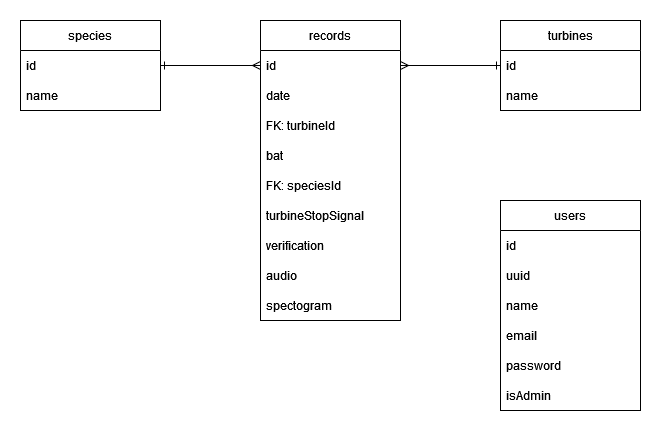

The diagram above was exported from draw.io. Its source (the exported page's mxGraphModel, read from the mxfile embedded in the PNG):
<mxGraphModel dx="1550" dy="824" grid="1" gridSize="10" guides="1" tooltips="1" connect="1" arrows="1" fold="1" page="1" pageScale="1" pageWidth="1169" pageHeight="827" math="0" shadow="0">
  <root>
    <mxCell id="0" />
    <mxCell id="1" parent="0" />
    <mxCell id="mJGBcQCxLzeSpUSI_eAS-1" value="species" style="swimlane;fontStyle=0;childLayout=stackLayout;horizontal=1;startSize=30;horizontalStack=0;resizeParent=1;resizeParentMax=0;resizeLast=0;collapsible=1;marginBottom=0;" vertex="1" parent="1">
      <mxGeometry x="275" y="219" width="140" height="90" as="geometry" />
    </mxCell>
    <mxCell id="mJGBcQCxLzeSpUSI_eAS-2" value="id" style="text;strokeColor=none;fillColor=none;align=left;verticalAlign=middle;spacingLeft=4;spacingRight=4;overflow=hidden;points=[[0,0.5],[1,0.5]];portConstraint=eastwest;rotatable=0;" vertex="1" parent="mJGBcQCxLzeSpUSI_eAS-1">
      <mxGeometry y="30" width="140" height="30" as="geometry" />
    </mxCell>
    <mxCell id="mJGBcQCxLzeSpUSI_eAS-3" value="name" style="text;strokeColor=none;fillColor=none;align=left;verticalAlign=middle;spacingLeft=4;spacingRight=4;overflow=hidden;points=[[0,0.5],[1,0.5]];portConstraint=eastwest;rotatable=0;" vertex="1" parent="mJGBcQCxLzeSpUSI_eAS-1">
      <mxGeometry y="60" width="140" height="30" as="geometry" />
    </mxCell>
    <mxCell id="mJGBcQCxLzeSpUSI_eAS-5" value="records" style="swimlane;fontStyle=0;childLayout=stackLayout;horizontal=1;startSize=30;horizontalStack=0;resizeParent=1;resizeParentMax=0;resizeLast=0;collapsible=1;marginBottom=0;" vertex="1" parent="1">
      <mxGeometry x="515" y="219" width="140" height="300" as="geometry">
        <mxRectangle x="440" y="100" width="80" height="30" as="alternateBounds" />
      </mxGeometry>
    </mxCell>
    <mxCell id="mJGBcQCxLzeSpUSI_eAS-6" value="id" style="text;strokeColor=none;fillColor=none;align=left;verticalAlign=middle;spacingLeft=4;spacingRight=4;overflow=hidden;points=[[0,0.5],[1,0.5]];portConstraint=eastwest;rotatable=0;" vertex="1" parent="mJGBcQCxLzeSpUSI_eAS-5">
      <mxGeometry y="30" width="140" height="30" as="geometry" />
    </mxCell>
    <mxCell id="mJGBcQCxLzeSpUSI_eAS-7" value="date" style="text;strokeColor=none;fillColor=none;align=left;verticalAlign=middle;spacingLeft=4;spacingRight=4;overflow=hidden;points=[[0,0.5],[1,0.5]];portConstraint=eastwest;rotatable=0;" vertex="1" parent="mJGBcQCxLzeSpUSI_eAS-5">
      <mxGeometry y="60" width="140" height="30" as="geometry" />
    </mxCell>
    <mxCell id="mJGBcQCxLzeSpUSI_eAS-8" value="FK: turbineId" style="text;strokeColor=none;fillColor=none;align=left;verticalAlign=middle;spacingLeft=4;spacingRight=4;overflow=hidden;points=[[0,0.5],[1,0.5]];portConstraint=eastwest;rotatable=0;" vertex="1" parent="mJGBcQCxLzeSpUSI_eAS-5">
      <mxGeometry y="90" width="140" height="30" as="geometry" />
    </mxCell>
    <mxCell id="mJGBcQCxLzeSpUSI_eAS-17" value="bat" style="text;strokeColor=none;fillColor=none;align=left;verticalAlign=middle;spacingLeft=4;spacingRight=4;overflow=hidden;points=[[0,0.5],[1,0.5]];portConstraint=eastwest;rotatable=0;" vertex="1" parent="mJGBcQCxLzeSpUSI_eAS-5">
      <mxGeometry y="120" width="140" height="30" as="geometry" />
    </mxCell>
    <mxCell id="mJGBcQCxLzeSpUSI_eAS-18" value="FK: speciesId" style="text;strokeColor=none;fillColor=none;align=left;verticalAlign=middle;spacingLeft=4;spacingRight=4;overflow=hidden;points=[[0,0.5],[1,0.5]];portConstraint=eastwest;rotatable=0;" vertex="1" parent="mJGBcQCxLzeSpUSI_eAS-5">
      <mxGeometry y="150" width="140" height="30" as="geometry" />
    </mxCell>
    <mxCell id="mJGBcQCxLzeSpUSI_eAS-19" value="turbineStopSignal" style="text;strokeColor=none;fillColor=none;align=left;verticalAlign=middle;spacingLeft=4;spacingRight=4;overflow=hidden;points=[[0,0.5],[1,0.5]];portConstraint=eastwest;rotatable=0;" vertex="1" parent="mJGBcQCxLzeSpUSI_eAS-5">
      <mxGeometry y="180" width="140" height="30" as="geometry" />
    </mxCell>
    <mxCell id="mJGBcQCxLzeSpUSI_eAS-20" value="verification" style="text;strokeColor=none;fillColor=none;align=left;verticalAlign=middle;spacingLeft=4;spacingRight=4;overflow=hidden;points=[[0,0.5],[1,0.5]];portConstraint=eastwest;rotatable=0;" vertex="1" parent="mJGBcQCxLzeSpUSI_eAS-5">
      <mxGeometry y="210" width="140" height="30" as="geometry" />
    </mxCell>
    <mxCell id="mJGBcQCxLzeSpUSI_eAS-21" value="audio" style="text;strokeColor=none;fillColor=none;align=left;verticalAlign=middle;spacingLeft=4;spacingRight=4;overflow=hidden;points=[[0,0.5],[1,0.5]];portConstraint=eastwest;rotatable=0;" vertex="1" parent="mJGBcQCxLzeSpUSI_eAS-5">
      <mxGeometry y="240" width="140" height="30" as="geometry" />
    </mxCell>
    <mxCell id="mJGBcQCxLzeSpUSI_eAS-22" value="spectogram" style="text;strokeColor=none;fillColor=none;align=left;verticalAlign=middle;spacingLeft=4;spacingRight=4;overflow=hidden;points=[[0,0.5],[1,0.5]];portConstraint=eastwest;rotatable=0;" vertex="1" parent="mJGBcQCxLzeSpUSI_eAS-5">
      <mxGeometry y="270" width="140" height="30" as="geometry" />
    </mxCell>
    <mxCell id="mJGBcQCxLzeSpUSI_eAS-13" value="turbines" style="swimlane;fontStyle=0;childLayout=stackLayout;horizontal=1;startSize=30;horizontalStack=0;resizeParent=1;resizeParentMax=0;resizeLast=0;collapsible=1;marginBottom=0;" vertex="1" parent="1">
      <mxGeometry x="755" y="219" width="140" height="90" as="geometry" />
    </mxCell>
    <mxCell id="mJGBcQCxLzeSpUSI_eAS-14" value="id" style="text;strokeColor=none;fillColor=none;align=left;verticalAlign=middle;spacingLeft=4;spacingRight=4;overflow=hidden;points=[[0,0.5],[1,0.5]];portConstraint=eastwest;rotatable=0;" vertex="1" parent="mJGBcQCxLzeSpUSI_eAS-13">
      <mxGeometry y="30" width="140" height="30" as="geometry" />
    </mxCell>
    <mxCell id="mJGBcQCxLzeSpUSI_eAS-15" value="name" style="text;strokeColor=none;fillColor=none;align=left;verticalAlign=middle;spacingLeft=4;spacingRight=4;overflow=hidden;points=[[0,0.5],[1,0.5]];portConstraint=eastwest;rotatable=0;" vertex="1" parent="mJGBcQCxLzeSpUSI_eAS-13">
      <mxGeometry y="60" width="140" height="30" as="geometry" />
    </mxCell>
    <mxCell id="mJGBcQCxLzeSpUSI_eAS-23" value="users" style="swimlane;fontStyle=0;childLayout=stackLayout;horizontal=1;startSize=30;horizontalStack=0;resizeParent=1;resizeParentMax=0;resizeLast=0;collapsible=1;marginBottom=0;" vertex="1" parent="1">
      <mxGeometry x="755" y="399" width="140" height="210" as="geometry" />
    </mxCell>
    <mxCell id="mJGBcQCxLzeSpUSI_eAS-24" value="id" style="text;strokeColor=none;fillColor=none;align=left;verticalAlign=middle;spacingLeft=4;spacingRight=4;overflow=hidden;points=[[0,0.5],[1,0.5]];portConstraint=eastwest;rotatable=0;" vertex="1" parent="mJGBcQCxLzeSpUSI_eAS-23">
      <mxGeometry y="30" width="140" height="30" as="geometry" />
    </mxCell>
    <mxCell id="mJGBcQCxLzeSpUSI_eAS-25" value="uuid" style="text;strokeColor=none;fillColor=none;align=left;verticalAlign=middle;spacingLeft=4;spacingRight=4;overflow=hidden;points=[[0,0.5],[1,0.5]];portConstraint=eastwest;rotatable=0;" vertex="1" parent="mJGBcQCxLzeSpUSI_eAS-23">
      <mxGeometry y="60" width="140" height="30" as="geometry" />
    </mxCell>
    <mxCell id="mJGBcQCxLzeSpUSI_eAS-26" value="name" style="text;strokeColor=none;fillColor=none;align=left;verticalAlign=middle;spacingLeft=4;spacingRight=4;overflow=hidden;points=[[0,0.5],[1,0.5]];portConstraint=eastwest;rotatable=0;" vertex="1" parent="mJGBcQCxLzeSpUSI_eAS-23">
      <mxGeometry y="90" width="140" height="30" as="geometry" />
    </mxCell>
    <mxCell id="mJGBcQCxLzeSpUSI_eAS-27" value="email" style="text;strokeColor=none;fillColor=none;align=left;verticalAlign=middle;spacingLeft=4;spacingRight=4;overflow=hidden;points=[[0,0.5],[1,0.5]];portConstraint=eastwest;rotatable=0;" vertex="1" parent="mJGBcQCxLzeSpUSI_eAS-23">
      <mxGeometry y="120" width="140" height="30" as="geometry" />
    </mxCell>
    <mxCell id="mJGBcQCxLzeSpUSI_eAS-28" value="password" style="text;strokeColor=none;fillColor=none;align=left;verticalAlign=middle;spacingLeft=4;spacingRight=4;overflow=hidden;points=[[0,0.5],[1,0.5]];portConstraint=eastwest;rotatable=0;" vertex="1" parent="mJGBcQCxLzeSpUSI_eAS-23">
      <mxGeometry y="150" width="140" height="30" as="geometry" />
    </mxCell>
    <mxCell id="mJGBcQCxLzeSpUSI_eAS-29" value="isAdmin" style="text;strokeColor=none;fillColor=none;align=left;verticalAlign=middle;spacingLeft=4;spacingRight=4;overflow=hidden;points=[[0,0.5],[1,0.5]];portConstraint=eastwest;rotatable=0;" vertex="1" parent="mJGBcQCxLzeSpUSI_eAS-23">
      <mxGeometry y="180" width="140" height="30" as="geometry" />
    </mxCell>
    <mxCell id="mJGBcQCxLzeSpUSI_eAS-32" value="" style="edgeStyle=orthogonalEdgeStyle;rounded=0;orthogonalLoop=1;jettySize=auto;html=1;entryX=0;entryY=0.5;entryDx=0;entryDy=0;endArrow=ERmany;endFill=0;startArrow=ERone;startFill=0;" edge="1" parent="1" source="mJGBcQCxLzeSpUSI_eAS-2" target="mJGBcQCxLzeSpUSI_eAS-6">
      <mxGeometry relative="1" as="geometry" />
    </mxCell>
    <mxCell id="mJGBcQCxLzeSpUSI_eAS-33" value="" style="edgeStyle=orthogonalEdgeStyle;rounded=0;orthogonalLoop=1;jettySize=auto;html=1;entryX=1;entryY=0.5;entryDx=0;entryDy=0;endArrow=ERmany;endFill=0;startArrow=ERone;startFill=0;" edge="1" parent="1" source="mJGBcQCxLzeSpUSI_eAS-14" target="mJGBcQCxLzeSpUSI_eAS-6">
      <mxGeometry relative="1" as="geometry" />
    </mxCell>
  </root>
</mxGraphModel>